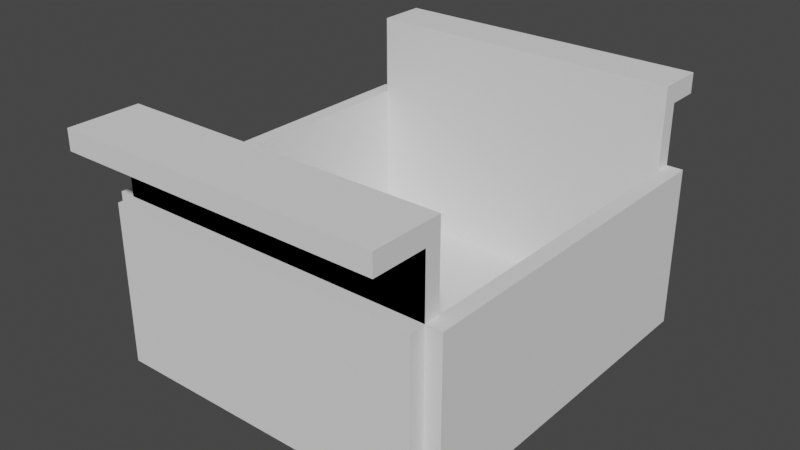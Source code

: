 # Source: v1.blend  (saved by Blender 3.1.7; exported with 4.5.12 LTS)
import bpy
from mathutils import Matrix  # noqa: F401  (used for matrix-valued properties, if any)

bpy.ops.wm.read_factory_settings(use_empty=True)
scene = bpy.context.scene
scene.name = 'Scene'

# ---- collections
col_collection = bpy.data.collections.new('Collection'); scene.collection.children.link(col_collection)

# ---- world
world_world = bpy.data.worlds.new('World'); scene.world = world_world
world_world.use_nodes = True; world_world.node_tree.nodes.clear()
_N = world_world.node_tree.nodes; _L = world_world.node_tree.links
n0 = _N.new('ShaderNodeOutputWorld'); n0.name = 'World Output'; n0.location = (300, 300)
n1 = _N.new('ShaderNodeBackground'); n1.name = 'Background'; n1.location = (10, 300)
n1.inputs[0].default_value = (0.05088, 0.05088, 0.05088, 1.0)
_L.new(n1.outputs[0], n0.inputs[0])
n0.is_active_output = True
world_world.color = (0.05088, 0.05088, 0.05088)
world_world.use_sun_shadow = False
world_world.sun_shadow_jitter_overblur = 0.0

# ---- meshes
me_plane_001 = bpy.data.meshes.new('Plane.001')
me_plane_001.from_pydata([(-1.0, -1.0, 0.0), (1.0, -1.0, 0.0), (-1.0, 1.0, 0.0), (1.0, 1.0, 0.0), (-1.0, -1.0, 30.0), (1.0, -1.0, 30.0), (-1.0, 1.0, 30.0), (1.0, 1.0, 30.0), (-1.0, -1.1, 0.0), (1.0, -1.1, 0.0), (-1.0, -1.1, 30.0), (1.0, -1.1, 30.0), (-1.1, 1.0, 0.0), (-1.1, -1.0, 0.0), (-1.1, 1.0, 30.0), (-1.1, -1.0, 30.0), (1.0, 1.1, 0.0), (-1.0, 1.1, 0.0), (1.0, 1.1, 30.0), (-1.0, 1.1, 30.0), (1.1, -1.0, 0.0), (1.1, 1.0, 0.0), (1.1, -1.0, 30.0), (1.1, 1.0, 30.0), (1.1, 1.0, 30.0), (1.1, 1.0, 0.0), (1.1, 1.1, 30.0), (1.1, 1.1, 0.0), (-1.0, 1.1, 30.0), (-1.0, 1.1, 0.0), (-1.1, 1.1, 30.0), (-1.1, 1.1, 0.0), (-1.0, -1.1, 0.0), (-1.0, -1.1, 30.0), (-1.1, -1.1, 0.0), (-1.1, -1.1, 30.0), (1.0, -1.1, 0.0), (1.0, -1.1, 30.0), (1.1, -1.1, 0.0), (1.1, -1.1, 30.0), (-1.0, -1.2, 0.0), (1.0, -1.2, 0.0), (-1.0, -1.2, 30.0), (1.0, -1.2, 30.0), (1.0, 1.0, 45.0), (-1.0, 1.0, 45.0), (1.0, 1.1, 45.0), (-1.0, 1.1, 45.0), (1.0, 1.1, 37.56), (1.0, 1.0, 37.56), (-1.0, 1.0, 37.56), (-1.0, 1.1, 37.56), (1.0, 1.1, 41.28), (-1.0, 1.0, 41.28), (1.0, 1.0, 41.28), (-1.0, 1.1, 41.28), (1.0, 1.3, 45.0), (-1.0, 1.3, 45.0), (1.0, 1.3, 41.28), (-1.0, 1.3, 41.28), (-1.0, -1.1, 45.0), (1.0, -1.1, 45.0), (-1.0, -1.2, 45.0), (1.0, -1.2, 45.0), (-1.0, -1.0, 45.0), (1.0, -1.0, 45.0), (-1.0, -1.1, 45.0), (1.0, -1.1, 45.0), (1.0, -1.1, 37.5), (-1.0, 1.0, 1.0), (-1.0, -1.0, 1.0), (-1.0, -1.1, 37.5), (1.0, -1.1, 41.25), (-1.0, -1.2, 41.25), (1.0, -1.2, 41.25), (-1.0, -1.1, 41.25), (-1.0, -1.438, 45.0), (1.0, -1.438, 45.0), (-1.0, -1.438, 41.25), (1.0, -1.438, 41.25), (1.0, -1.0, 1.0), (1.0, 1.0, 1.0), (-1.0, -1.0, 3.0), (1.0, -1.0, 3.0), (1.0, 1.0, 3.0), (-1.0, 1.0, 3.0)], [], [(1, 0, 70, 80), (8, 9, 41, 40), (2, 0, 13, 12), (2, 6, 19, 17), (1, 5, 11, 9), (22, 5, 37, 39), (5, 4, 64, 65), (0, 1, 9, 8), (4, 0, 8, 10), (12, 13, 15, 14), (12, 14, 30, 31), (0, 4, 33, 32), (4, 6, 14, 15), (16, 17, 19, 18), (54, 52, 46, 44), (3, 2, 17, 16), (16, 18, 26, 27), (20, 21, 23, 22), (3, 7, 23, 21), (7, 5, 22, 23), (1, 3, 21, 20), (24, 25, 27, 26), (18, 7, 24, 26), (7, 3, 25, 24), (3, 16, 27, 25), (28, 29, 31, 30), (14, 6, 28, 30), (6, 2, 29, 28), (2, 12, 31, 29), (32, 33, 35, 34), (13, 0, 32, 34), (15, 13, 34, 35), (4, 15, 35, 33), (37, 36, 38, 39), (20, 22, 39, 38), (5, 1, 36, 37), (1, 20, 38, 36), (40, 41, 43, 42), (9, 11, 43, 41), (74, 72, 61, 63), (10, 8, 40, 42), (45, 44, 46, 47), (55, 53, 45, 47), (53, 54, 44, 45), (52, 55, 59, 58), (18, 19, 51, 48), (6, 7, 49, 50), (19, 6, 50, 51), (7, 18, 48, 49), (48, 51, 55, 52), (50, 49, 54, 53), (51, 50, 53, 55), (49, 48, 52, 54), (58, 59, 57, 56), (47, 46, 56, 57), (55, 47, 57, 59), (46, 52, 58, 56), (61, 60, 62, 63), (75, 73, 62, 60), (72, 75, 60, 61), (62, 73, 78, 76), (65, 64, 66, 67), (11, 5, 65, 67), (10, 11, 67, 66), (4, 10, 66, 64), (1, 0, 4, 5), (3, 1, 5, 7), (0, 2, 6, 4), (2, 3, 7, 6), (2, 3, 81, 69), (11, 10, 71, 68), (3, 1, 80, 81), (0, 2, 69, 70), (80, 70, 82, 83), (68, 71, 75, 72), (75, 72, 74, 73), (11, 10, 42, 43), (78, 79, 77, 76), (73, 74, 79, 78), (74, 63, 77, 79), (63, 62, 76, 77), (0, 1, 3, 2), (10, 11, 72, 75), (82, 85, 84, 83), (69, 81, 84, 85), (81, 80, 83, 84), (70, 69, 85, 82), (75, 72, 79, 78), (2, 3, 41, 40), (13, 12, 21, 20), (27, 31, 12, 25), (27, 31, 36, 38), (41, 3, 8, 40), (31, 27, 32, 34)])
_uv = me_plane_001.uv_layers.new(name='UVMap')
_uv.uv.foreach_set('vector', [1.0, 0.0, 0.0, 0.0, 0.0, 0.0, 1.0, 0.0, 0.0, 0.0, 1.0, 0.0, 1.0, 0.0, 0.0, 0.0, 0.0, 1.0, 0.0, 0.0, 0.0, 0.0, 0.0, 1.0, 0.0, 1.0, 0.0, 1.0, 0.0, 1.0, 0.0, 1.0, 1.0, 0.0, 1.0, 0.0, 1.0, 0.0, 1.0, 0.0, 0.0, 0.0, 0.0, 0.0, 0.0, 0.0, 0.0, 0.0, 0.0, 0.0, 0.0, 0.0, 0.0, 0.0, 0.0, 0.0, 0.0, 0.0, 1.0, 0.0, 1.0, 0.0, 0.0, 0.0, 0.0, 0.0, 0.0, 0.0, 0.0, 0.0, 0.0, 0.0, 0.0, 1.0, 0.0, 0.0, 0.0, 0.0, 0.0, 1.0, 0.0, 1.0, 0.0, 1.0, 0.0, 1.0, 0.0, 1.0, 0.0, 0.0, 0.0, 0.0, 0.0, 0.0, 0.0, 0.0, 0.0, 0.0, 0.0, 0.0, 0.0, 0.0, 0.0, 0.0, 1.0, 1.0, 0.0, 1.0, 0.0, 1.0, 1.0, 1.0, 0.0, 0.0, 0.0, 0.0, 0.0, 0.0, 0.0, 0.0, 1.0, 1.0, 0.0, 1.0, 0.0, 1.0, 1.0, 1.0, 1.0, 1.0, 1.0, 1.0, 1.0, 1.0, 1.0, 1.0, 1.0, 0.0, 1.0, 1.0, 1.0, 1.0, 1.0, 0.0, 1.0, 1.0, 1.0, 1.0, 1.0, 1.0, 1.0, 1.0, 0.0, 0.0, 0.0, 0.0, 0.0, 0.0, 0.0, 0.0, 1.0, 0.0, 1.0, 1.0, 1.0, 1.0, 1.0, 0.0, 1.0, 1.0, 1.0, 1.0, 1.0, 1.0, 1.0, 1.0, 0.0, 0.0, 0.0, 0.0, 0.0, 0.0, 0.0, 0.0, 1.0, 1.0, 1.0, 1.0, 1.0, 1.0, 1.0, 1.0, 1.0, 1.0, 1.0, 1.0, 1.0, 1.0, 1.0, 1.0, 0.0, 1.0, 0.0, 1.0, 0.0, 1.0, 0.0, 1.0, 0.0, 0.0, 0.0, 0.0, 0.0, 0.0, 0.0, 0.0, 0.0, 1.0, 0.0, 1.0, 0.0, 1.0, 0.0, 1.0, 0.0, 1.0, 0.0, 1.0, 0.0, 1.0, 0.0, 1.0, 0.0, 0.0, 0.0, 0.0, 0.0, 0.0, 0.0, 0.0, 0.0, 0.0, 0.0, 0.0, 0.0, 0.0, 0.0, 0.0, 0.0, 0.0, 0.0, 0.0, 0.0, 0.0, 0.0, 0.0, 0.0, 0.0, 0.0, 0.0, 0.0, 0.0, 0.0, 0.0, 1.0, 0.0, 1.0, 0.0, 1.0, 0.0, 1.0, 0.0, 1.0, 0.0, 1.0, 0.0, 1.0, 0.0, 1.0, 0.0, 1.0, 0.0, 1.0, 0.0, 1.0, 0.0, 1.0, 0.0, 1.0, 0.0, 1.0, 0.0, 1.0, 0.0, 1.0, 0.0, 0.0, 0.0, 1.0, 0.0, 1.0, 0.0, 0.0, 0.0, 1.0, 0.0, 1.0, 0.0, 1.0, 0.0, 1.0, 0.0, 1.0, 0.0, 1.0, 0.0, 1.0, 0.0, 1.0, 0.0, 0.0, 0.0, 0.0, 0.0, 0.0, 0.0, 0.0, 0.0, 0.0, 0.0, 0.0, 0.0, 0.0, 0.0, 0.0, 0.0, 0.0, 1.0, 0.0, 1.0, 0.0, 1.0, 0.0, 1.0, 0.0, 0.0, 0.0, 0.0, 0.0, 0.0, 0.0, 0.0, 1.0, 1.0, 0.0, 1.0, 0.0, 1.0, 1.0, 1.0, 1.0, 1.0, 0.0, 1.0, 0.0, 1.0, 1.0, 1.0, 0.0, 0.0, 0.0, 0.0, 0.0, 0.0, 0.0, 0.0, 0.0, 1.0, 0.0, 1.0, 0.0, 1.0, 0.0, 1.0, 0.0, 0.0, 0.0, 0.0, 0.0, 0.0, 0.0, 0.0, 1.0, 1.0, 0.0, 1.0, 0.0, 1.0, 1.0, 1.0, 0.0, 0.0, 0.0, 0.0, 0.0, 0.0, 0.0, 0.0, 0.0, 1.0, 0.0, 1.0, 0.0, 1.0, 0.0, 1.0, 0.0, 0.0, 0.0, 0.0, 0.0, 0.0, 0.0, 0.0, 1.0, 1.0, 0.0, 1.0, 0.0, 1.0, 1.0, 1.0, 0.0, 0.0, 0.0, 0.0, 0.0, 0.0, 0.0, 0.0, 0.0, 1.0, 0.0, 1.0, 0.0, 1.0, 0.0, 1.0, 0.0, 0.0, 0.0, 0.0, 0.0, 0.0, 0.0, 0.0, 0.0, 0.0, 0.0, 0.0, 0.0, 0.0, 0.0, 0.0, 0.0, 0.0, 0.0, 0.0, 0.0, 0.0, 0.0, 0.0, 0.0, 0.0, 0.0, 0.0, 0.0, 0.0, 0.0, 0.0, 0.0, 0.0, 0.0, 0.0, 0.0, 0.0, 0.0, 0.0, 0.0, 0.0, 0.0, 0.0, 0.0, 0.0, 0.0, 0.0, 1.0, 0.0, 1.0, 0.0, 1.0, 0.0, 1.0, 0.0, 0.0, 0.0, 0.0, 0.0, 0.0, 0.0, 0.0, 0.0, 0.0, 0.0, 0.0, 0.0, 0.0, 0.0, 0.0, 0.0, 1.0, 0.0, 0.0, 0.0, 0.0, 0.0, 0.0, 0.0, 1.0, 1.0, 1.0, 0.0, 1.0, 0.0, 0.0, 0.0, 0.0, 0.0, 0.0, 1.0, 0.0, 1.0, 0.0, 0.0, 0.0, 1.0, 1.0, 1.0, 1.0, 1.0, 0.0, 0.0, 0.0, 1.0, 1.0, 1.0, 1.0, 1.0, 0.0, 1.0, 0.0, 0.0, 0.0, 0.0, 0.0, 0.0, 0.0, 0.0, 1.0, 1.0, 1.0, 0.0, 1.0, 0.0, 1.0, 1.0, 0.0, 0.0, 0.0, 1.0, 0.0, 1.0, 0.0, 0.0, 1.0, 0.0, 0.0, 0.0, 0.0, 0.0, 1.0, 0.0, 0.0, 0.0, 0.0, 0.0, 0.0, 0.0, 0.0, 0.0, 0.0, 0.0, 0.0, 0.0, 1.0, 0.0, 0.0, 0.0, 0.0, 0.0, 0.0, 0.0, 0.0, 0.0, 1.0, 0.0, 0.0, 0.0, 1.0, 0.0, 1.0, 0.0, 0.0, 0.0, 0.0, 0.0, 1.0, 0.0, 1.0, 0.0, 0.0, 0.0, 1.0, 0.0, 1.0, 0.0, 1.0, 0.0, 1.0, 0.0, 0.0, 0.0, 0.0, 0.0, 0.0, 0.0, 0.0, 0.0, 0.0, 0.0, 1.0, 0.0, 1.0, 1.0, 0.0, 1.0, 0.0, 0.0, 0.0, 0.0, 0.0, 0.0, 0.0, 0.0, 0.0, 0.0, 0.0, 1.0, 1.0, 1.0, 1.0, 0.0, 0.0, 1.0, 1.0, 1.0, 1.0, 1.0, 0.0, 1.0, 1.0, 1.0, 1.0, 0.0, 1.0, 0.0, 1.0, 1.0, 0.0, 0.0, 0.0, 1.0, 0.0, 1.0, 0.0, 0.0, 0.0, 0.0, 0.0, 0.0, 1.0, 0.0, 0.0, 0.0, 0.0, 1.0, 1.0, 1.0, 1.0, 0.0, 0.0, 0.0, 0.0, 0.0, 0.0, 1.0, 1.0, 1.0, 1.0, 0.0, 1.0, 1.0, 0.0, 1.0, 0.0, 1.0, 1.0, 1.0, 1.0, 1.0, 0.0, 1.0, 1.0, 0.0, 1.0, 0.0, 1.0, 0.0, 1.0, 1.0, 0.0, 0.0, 0.0, 0.0, 0.0, 1.0, 1.0, 1.0, 0.0, 0.0, 0.0, 0.0])
me_plane_001.use_remesh_fix_poles = True
me_plane_001.use_remesh_preserve_attributes = False
me_plane_001.update()

# ---- objects
ob_plane = bpy.data.objects.new('Plane', me_plane_001)

# ---- transforms, parenting, visibility, modifiers, constraints
ob_plane.location = (0.0, 0.0, 0.0)
ob_plane.scale = (30.0, 30.0, 1.0)

# ---- collection membership
col_collection.objects.link(ob_plane)

# ---- scene / render settings (as saved in the file)
scene.frame_start = 1; scene.frame_end = 250; scene.frame_set(1)
scene.render.engine = 'BLENDER_EEVEE_NEXT'
scene.cycles.sampling_pattern = 'TABULATED_SOBOL'
scene.cycles.use_light_tree = False
scene.view_settings.view_transform = 'Filmic'
bpy.context.view_layer.update()

# ---- added for rendering (the .blend has no active camera and no usable light): camera, sun
cam_auto = bpy.data.cameras.new('AutoCamera')
cam_auto.lens = 50.0
cam_auto.sensor_width = 36.0
cam_auto.clip_end = 1860.36
ob_auto_camera = bpy.data.objects.new('AutoCamera', cam_auto)
scene.collection.objects.link(ob_auto_camera)
ob_auto_camera.location = (106.004, -129.266, 107.303)
ob_auto_camera.rotation_euler = (1.09748, -7.21219e-08, 0.694738)
scene.camera = ob_auto_camera
light_auto_sun = bpy.data.lights.new('AutoSun', 'SUN')
light_auto_sun.energy = 3.0
light_auto_sun.angle = 0.0523599
ob_auto_sun = bpy.data.objects.new('AutoSun', light_auto_sun)
scene.collection.objects.link(ob_auto_sun)
ob_auto_sun.rotation_euler = (0.872665, 0.174533, 0.523599)
bpy.context.view_layer.update()
